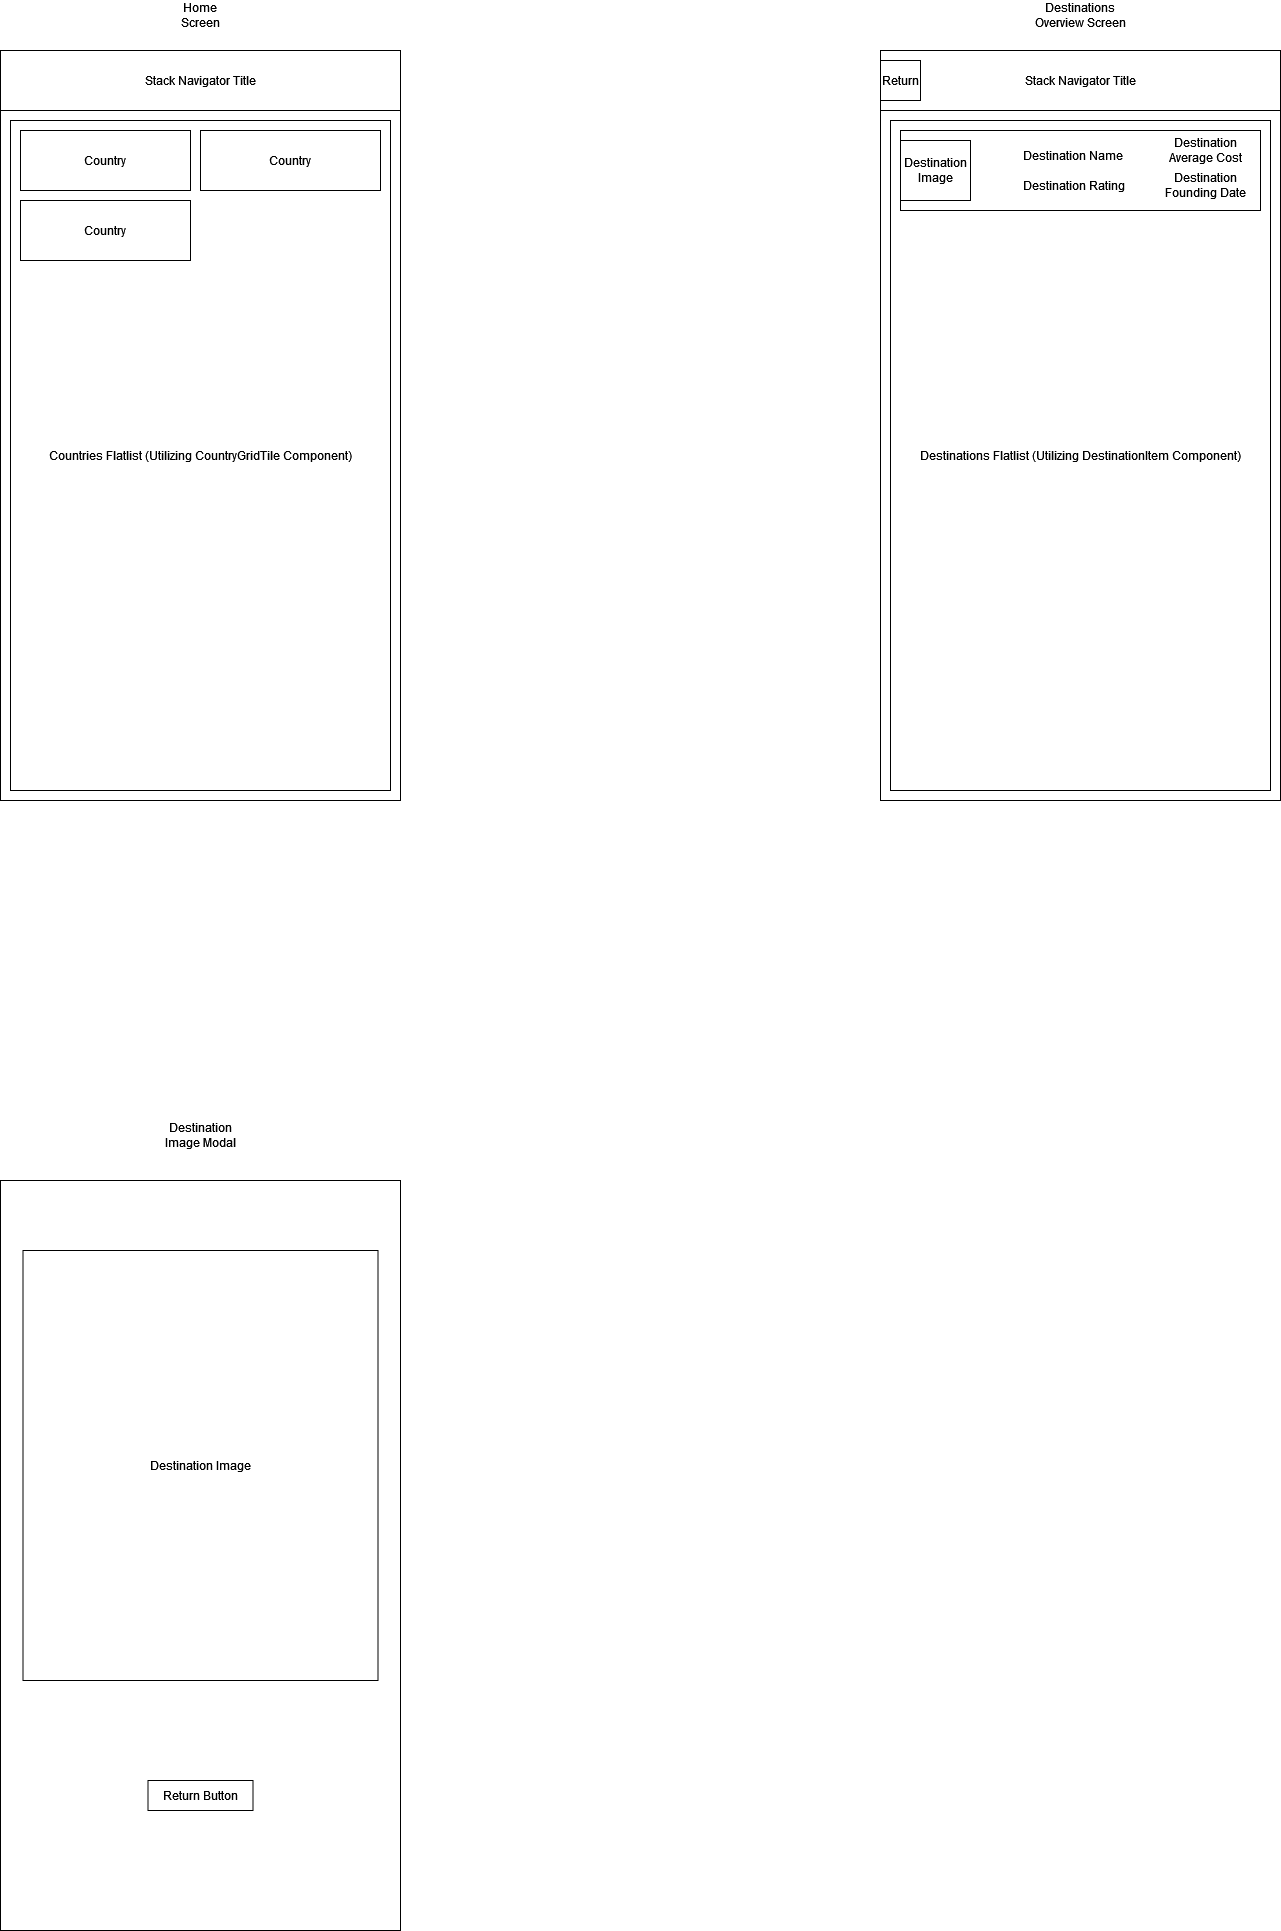

The diagram above was exported from draw.io. Its source (the exported page's mxGraphModel, read from the mxfile embedded in the PNG):
<mxGraphModel dx="2314" dy="1156" grid="1" gridSize="10" guides="1" tooltips="1" connect="1" arrows="1" fold="1" page="1" pageScale="1" pageWidth="850" pageHeight="1100" math="0" shadow="0">
  <root>
    <mxCell id="0" />
    <mxCell id="1" parent="0" />
    <mxCell id="EP9sHd7CEC3t1LnhHDob-1" value="" style="rounded=0;whiteSpace=wrap;html=1;" parent="1" vertex="1">
      <mxGeometry x="220" y="140" width="400" height="750" as="geometry" />
    </mxCell>
    <mxCell id="EP9sHd7CEC3t1LnhHDob-3" value="" style="rounded=0;whiteSpace=wrap;html=1;" parent="1" vertex="1">
      <mxGeometry x="1100" y="140" width="400" height="750" as="geometry" />
    </mxCell>
    <mxCell id="EP9sHd7CEC3t1LnhHDob-4" value="Home Screen" style="text;html=1;align=center;verticalAlign=middle;whiteSpace=wrap;rounded=0;" parent="1" vertex="1">
      <mxGeometry x="390" y="90" width="60" height="30" as="geometry" />
    </mxCell>
    <mxCell id="EP9sHd7CEC3t1LnhHDob-5" value="Destinations Overview Screen" style="text;html=1;align=center;verticalAlign=middle;whiteSpace=wrap;rounded=0;" parent="1" vertex="1">
      <mxGeometry x="1250" y="90" width="100" height="30" as="geometry" />
    </mxCell>
    <mxCell id="EP9sHd7CEC3t1LnhHDob-6" value="Stack Navigator Title" style="rounded=0;whiteSpace=wrap;html=1;" parent="1" vertex="1">
      <mxGeometry x="1100" y="140" width="400" height="60" as="geometry" />
    </mxCell>
    <mxCell id="EP9sHd7CEC3t1LnhHDob-7" value="Return" style="rounded=0;whiteSpace=wrap;html=1;" parent="1" vertex="1">
      <mxGeometry x="1100" y="150" width="40" height="40" as="geometry" />
    </mxCell>
    <mxCell id="EP9sHd7CEC3t1LnhHDob-8" value="Stack Navigator Title" style="rounded=0;whiteSpace=wrap;html=1;" parent="1" vertex="1">
      <mxGeometry x="220" y="140" width="400" height="60" as="geometry" />
    </mxCell>
    <mxCell id="EP9sHd7CEC3t1LnhHDob-9" value="Destinations Flatlist (Utilizing DestinationItem Component)" style="rounded=0;whiteSpace=wrap;html=1;" parent="1" vertex="1">
      <mxGeometry x="1110" y="210" width="380" height="670" as="geometry" />
    </mxCell>
    <mxCell id="EP9sHd7CEC3t1LnhHDob-10" value="" style="rounded=0;whiteSpace=wrap;html=1;" parent="1" vertex="1">
      <mxGeometry x="1120" y="220" width="360" height="80" as="geometry" />
    </mxCell>
    <mxCell id="EP9sHd7CEC3t1LnhHDob-11" value="Countries Flatlist (Utilizing CountryGridTile Component)" style="rounded=0;whiteSpace=wrap;html=1;" parent="1" vertex="1">
      <mxGeometry x="230" y="210" width="380" height="670" as="geometry" />
    </mxCell>
    <mxCell id="EP9sHd7CEC3t1LnhHDob-13" value="Country" style="rounded=0;whiteSpace=wrap;html=1;" parent="1" vertex="1">
      <mxGeometry x="240" y="220" width="170" height="60" as="geometry" />
    </mxCell>
    <mxCell id="EP9sHd7CEC3t1LnhHDob-15" value="Country" style="rounded=0;whiteSpace=wrap;html=1;" parent="1" vertex="1">
      <mxGeometry x="420" y="220" width="180" height="60" as="geometry" />
    </mxCell>
    <mxCell id="EP9sHd7CEC3t1LnhHDob-16" value="Country" style="rounded=0;whiteSpace=wrap;html=1;" parent="1" vertex="1">
      <mxGeometry x="240" y="290" width="170" height="60" as="geometry" />
    </mxCell>
    <mxCell id="EP9sHd7CEC3t1LnhHDob-17" value="Destination Image" style="rounded=0;whiteSpace=wrap;html=1;" parent="1" vertex="1">
      <mxGeometry x="1120" y="230" width="70" height="60" as="geometry" />
    </mxCell>
    <mxCell id="EP9sHd7CEC3t1LnhHDob-19" value="Destination Name" style="text;html=1;align=center;verticalAlign=middle;whiteSpace=wrap;rounded=0;" parent="1" vertex="1">
      <mxGeometry x="1237.5" y="230" width="110" height="30" as="geometry" />
    </mxCell>
    <mxCell id="EP9sHd7CEC3t1LnhHDob-20" value="Destination Rating&amp;nbsp;" style="text;html=1;align=center;verticalAlign=middle;whiteSpace=wrap;rounded=0;" parent="1" vertex="1">
      <mxGeometry x="1237.5" y="260" width="115" height="30" as="geometry" />
    </mxCell>
    <mxCell id="EP9sHd7CEC3t1LnhHDob-21" value="Destination Founding Date" style="text;html=1;align=center;verticalAlign=middle;whiteSpace=wrap;rounded=0;" parent="1" vertex="1">
      <mxGeometry x="1380" y="260" width="90" height="30" as="geometry" />
    </mxCell>
    <mxCell id="EP9sHd7CEC3t1LnhHDob-23" value="" style="rounded=0;whiteSpace=wrap;html=1;" parent="1" vertex="1">
      <mxGeometry x="220" y="1270" width="400" height="750" as="geometry" />
    </mxCell>
    <mxCell id="EP9sHd7CEC3t1LnhHDob-24" value="Destination Image Modal" style="text;html=1;align=center;verticalAlign=middle;whiteSpace=wrap;rounded=0;" parent="1" vertex="1">
      <mxGeometry x="375" y="1210" width="90" height="30" as="geometry" />
    </mxCell>
    <mxCell id="EP9sHd7CEC3t1LnhHDob-25" value="Destination Image" style="rounded=0;whiteSpace=wrap;html=1;" parent="1" vertex="1">
      <mxGeometry x="242.5" y="1340" width="355" height="430" as="geometry" />
    </mxCell>
    <mxCell id="EP9sHd7CEC3t1LnhHDob-26" value="Return Button" style="rounded=0;whiteSpace=wrap;html=1;" parent="1" vertex="1">
      <mxGeometry x="367.5" y="1870" width="105" height="30" as="geometry" />
    </mxCell>
    <mxCell id="OJHR7YsAtEQ9vDlDOwi9-1" value="Destination Average Cost" style="text;html=1;align=center;verticalAlign=middle;whiteSpace=wrap;rounded=0;" vertex="1" parent="1">
      <mxGeometry x="1370" y="225" width="110" height="30" as="geometry" />
    </mxCell>
  </root>
</mxGraphModel>